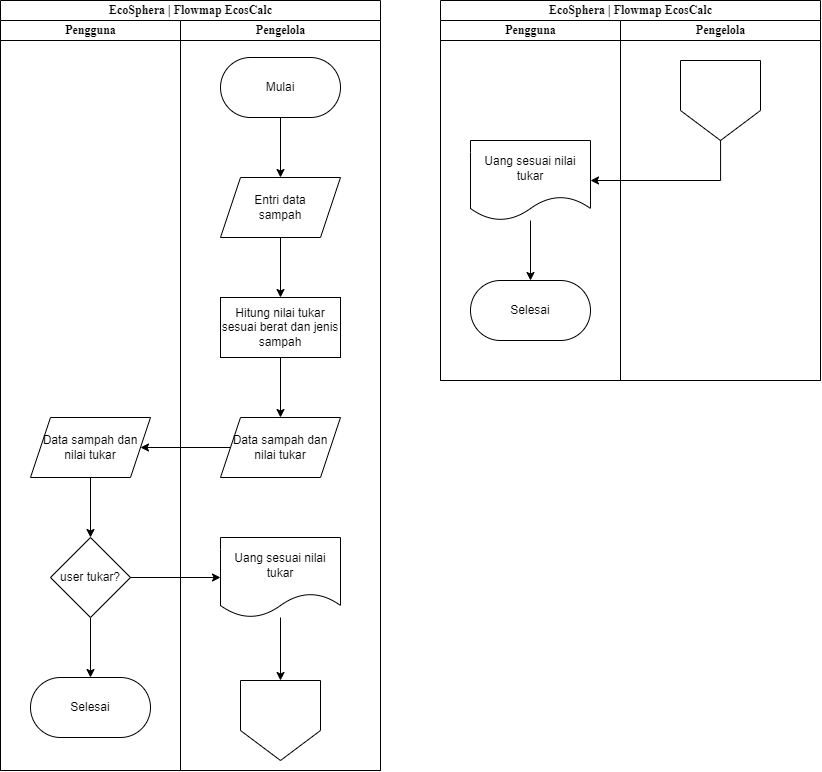

The diagram above was exported from draw.io. Its source (the exported page's mxGraphModel, read from the mxfile embedded in the PNG):
<mxGraphModel dx="1335" dy="838" grid="1" gridSize="10" guides="1" tooltips="1" connect="1" arrows="1" fold="1" page="1" pageScale="1" pageWidth="1654" pageHeight="1169" background="none" math="0" shadow="0">
  <root>
    <mxCell id="0" />
    <mxCell id="1" parent="0" />
    <mxCell id="MPbrn-YhLyrJZRtlpMx9-68" value="&lt;font style=&quot;font-size: 12px;&quot;&gt;EcoSphera | Flowmap EcosCalc&lt;/font&gt;" style="swimlane;html=1;childLayout=stackLayout;startSize=20;rounded=0;shadow=0;labelBackgroundColor=none;strokeWidth=1;fontFamily=Times New Roman;fontSize=8;align=center;" vertex="1" parent="1">
      <mxGeometry x="600" y="40" width="380" height="770" as="geometry" />
    </mxCell>
    <mxCell id="MPbrn-YhLyrJZRtlpMx9-69" value="Pengguna" style="swimlane;html=1;startSize=20;fontFamily=Times New Roman;" vertex="1" parent="MPbrn-YhLyrJZRtlpMx9-68">
      <mxGeometry y="20" width="180" height="750" as="geometry" />
    </mxCell>
    <mxCell id="MPbrn-YhLyrJZRtlpMx9-70" style="edgeStyle=orthogonalEdgeStyle;rounded=0;orthogonalLoop=1;jettySize=auto;html=1;entryX=0.5;entryY=0;entryDx=0;entryDy=0;" edge="1" parent="MPbrn-YhLyrJZRtlpMx9-69" source="MPbrn-YhLyrJZRtlpMx9-71" target="MPbrn-YhLyrJZRtlpMx9-73">
      <mxGeometry relative="1" as="geometry" />
    </mxCell>
    <mxCell id="MPbrn-YhLyrJZRtlpMx9-71" value="Data sampah dan nilai tukar" style="shape=parallelogram;perimeter=parallelogramPerimeter;whiteSpace=wrap;html=1;fixedSize=1;" vertex="1" parent="MPbrn-YhLyrJZRtlpMx9-69">
      <mxGeometry x="30" y="397" width="120" height="60" as="geometry" />
    </mxCell>
    <mxCell id="MPbrn-YhLyrJZRtlpMx9-72" style="edgeStyle=orthogonalEdgeStyle;rounded=0;orthogonalLoop=1;jettySize=auto;html=1;entryX=0.5;entryY=0;entryDx=0;entryDy=0;" edge="1" parent="MPbrn-YhLyrJZRtlpMx9-69" source="MPbrn-YhLyrJZRtlpMx9-73" target="MPbrn-YhLyrJZRtlpMx9-74">
      <mxGeometry relative="1" as="geometry" />
    </mxCell>
    <mxCell id="MPbrn-YhLyrJZRtlpMx9-73" value="user tukar?" style="rhombus;whiteSpace=wrap;html=1;" vertex="1" parent="MPbrn-YhLyrJZRtlpMx9-69">
      <mxGeometry x="50" y="517" width="80" height="80" as="geometry" />
    </mxCell>
    <mxCell id="MPbrn-YhLyrJZRtlpMx9-74" value="Selesai" style="rounded=1;whiteSpace=wrap;html=1;arcSize=50;" vertex="1" parent="MPbrn-YhLyrJZRtlpMx9-69">
      <mxGeometry x="30" y="657" width="120" height="60" as="geometry" />
    </mxCell>
    <mxCell id="MPbrn-YhLyrJZRtlpMx9-78" value="Pengelola" style="swimlane;html=1;startSize=20;fontFamily=Times New Roman;" vertex="1" parent="MPbrn-YhLyrJZRtlpMx9-68">
      <mxGeometry x="180" y="20" width="200" height="750" as="geometry" />
    </mxCell>
    <mxCell id="MPbrn-YhLyrJZRtlpMx9-79" style="edgeStyle=orthogonalEdgeStyle;rounded=0;orthogonalLoop=1;jettySize=auto;html=1;entryX=0.5;entryY=0;entryDx=0;entryDy=0;" edge="1" parent="MPbrn-YhLyrJZRtlpMx9-78" source="MPbrn-YhLyrJZRtlpMx9-80" target="MPbrn-YhLyrJZRtlpMx9-82">
      <mxGeometry relative="1" as="geometry" />
    </mxCell>
    <mxCell id="MPbrn-YhLyrJZRtlpMx9-80" value="Mulai" style="rounded=1;whiteSpace=wrap;html=1;arcSize=50;" vertex="1" parent="MPbrn-YhLyrJZRtlpMx9-78">
      <mxGeometry x="40" y="37" width="120" height="60" as="geometry" />
    </mxCell>
    <mxCell id="MPbrn-YhLyrJZRtlpMx9-81" style="edgeStyle=orthogonalEdgeStyle;rounded=0;orthogonalLoop=1;jettySize=auto;html=1;entryX=0.5;entryY=0;entryDx=0;entryDy=0;" edge="1" parent="MPbrn-YhLyrJZRtlpMx9-78" source="MPbrn-YhLyrJZRtlpMx9-82" target="MPbrn-YhLyrJZRtlpMx9-84">
      <mxGeometry relative="1" as="geometry" />
    </mxCell>
    <mxCell id="MPbrn-YhLyrJZRtlpMx9-82" value="Entri data&lt;br&gt;sampah" style="shape=parallelogram;perimeter=parallelogramPerimeter;whiteSpace=wrap;html=1;fixedSize=1;" vertex="1" parent="MPbrn-YhLyrJZRtlpMx9-78">
      <mxGeometry x="40" y="157" width="120" height="60" as="geometry" />
    </mxCell>
    <mxCell id="MPbrn-YhLyrJZRtlpMx9-83" style="edgeStyle=orthogonalEdgeStyle;rounded=0;orthogonalLoop=1;jettySize=auto;html=1;entryX=0.5;entryY=0;entryDx=0;entryDy=0;" edge="1" parent="MPbrn-YhLyrJZRtlpMx9-78" source="MPbrn-YhLyrJZRtlpMx9-84" target="MPbrn-YhLyrJZRtlpMx9-85">
      <mxGeometry relative="1" as="geometry" />
    </mxCell>
    <mxCell id="MPbrn-YhLyrJZRtlpMx9-84" value="Hitung nilai tukar sesuai berat dan jenis sampah" style="rounded=0;whiteSpace=wrap;html=1;" vertex="1" parent="MPbrn-YhLyrJZRtlpMx9-78">
      <mxGeometry x="40" y="277" width="120" height="60" as="geometry" />
    </mxCell>
    <mxCell id="MPbrn-YhLyrJZRtlpMx9-85" value="Data sampah dan nilai tukar" style="shape=parallelogram;perimeter=parallelogramPerimeter;whiteSpace=wrap;html=1;fixedSize=1;" vertex="1" parent="MPbrn-YhLyrJZRtlpMx9-78">
      <mxGeometry x="40" y="397" width="120" height="60" as="geometry" />
    </mxCell>
    <mxCell id="MPbrn-YhLyrJZRtlpMx9-91" style="edgeStyle=orthogonalEdgeStyle;rounded=0;orthogonalLoop=1;jettySize=auto;html=1;entryX=0.5;entryY=0;entryDx=0;entryDy=0;" edge="1" parent="MPbrn-YhLyrJZRtlpMx9-78" source="MPbrn-YhLyrJZRtlpMx9-86" target="MPbrn-YhLyrJZRtlpMx9-90">
      <mxGeometry relative="1" as="geometry" />
    </mxCell>
    <mxCell id="MPbrn-YhLyrJZRtlpMx9-86" value="Uang sesuai nilai tukar" style="shape=document;whiteSpace=wrap;html=1;boundedLbl=1;" vertex="1" parent="MPbrn-YhLyrJZRtlpMx9-78">
      <mxGeometry x="40" y="517" width="120" height="80" as="geometry" />
    </mxCell>
    <mxCell id="MPbrn-YhLyrJZRtlpMx9-90" value="" style="shape=offPageConnector;whiteSpace=wrap;html=1;" vertex="1" parent="MPbrn-YhLyrJZRtlpMx9-78">
      <mxGeometry x="60" y="660" width="80" height="80" as="geometry" />
    </mxCell>
    <mxCell id="MPbrn-YhLyrJZRtlpMx9-87" style="edgeStyle=orthogonalEdgeStyle;rounded=0;orthogonalLoop=1;jettySize=auto;html=1;entryX=1;entryY=0.5;entryDx=0;entryDy=0;" edge="1" parent="MPbrn-YhLyrJZRtlpMx9-68" source="MPbrn-YhLyrJZRtlpMx9-85" target="MPbrn-YhLyrJZRtlpMx9-71">
      <mxGeometry relative="1" as="geometry" />
    </mxCell>
    <mxCell id="MPbrn-YhLyrJZRtlpMx9-88" style="edgeStyle=orthogonalEdgeStyle;rounded=0;orthogonalLoop=1;jettySize=auto;html=1;entryX=0;entryY=0.5;entryDx=0;entryDy=0;" edge="1" parent="MPbrn-YhLyrJZRtlpMx9-68" source="MPbrn-YhLyrJZRtlpMx9-73" target="MPbrn-YhLyrJZRtlpMx9-86">
      <mxGeometry relative="1" as="geometry" />
    </mxCell>
    <mxCell id="MPbrn-YhLyrJZRtlpMx9-92" value="&lt;font style=&quot;font-size: 12px;&quot;&gt;EcoSphera | Flowmap EcosCalc&lt;/font&gt;" style="swimlane;html=1;childLayout=stackLayout;startSize=20;rounded=0;shadow=0;labelBackgroundColor=none;strokeWidth=1;fontFamily=Times New Roman;fontSize=8;align=center;" vertex="1" parent="1">
      <mxGeometry x="1040" y="40" width="380" height="380" as="geometry" />
    </mxCell>
    <mxCell id="MPbrn-YhLyrJZRtlpMx9-93" value="Pengguna" style="swimlane;html=1;startSize=20;fontFamily=Times New Roman;" vertex="1" parent="MPbrn-YhLyrJZRtlpMx9-92">
      <mxGeometry y="20" width="180" height="360" as="geometry" />
    </mxCell>
    <mxCell id="MPbrn-YhLyrJZRtlpMx9-99" style="edgeStyle=orthogonalEdgeStyle;rounded=0;orthogonalLoop=1;jettySize=auto;html=1;entryX=0.5;entryY=0;entryDx=0;entryDy=0;" edge="1" parent="MPbrn-YhLyrJZRtlpMx9-93" source="MPbrn-YhLyrJZRtlpMx9-100" target="MPbrn-YhLyrJZRtlpMx9-101">
      <mxGeometry relative="1" as="geometry" />
    </mxCell>
    <mxCell id="MPbrn-YhLyrJZRtlpMx9-100" value="Uang sesuai nilai tukar" style="shape=document;whiteSpace=wrap;html=1;boundedLbl=1;" vertex="1" parent="MPbrn-YhLyrJZRtlpMx9-93">
      <mxGeometry x="30" y="120" width="120" height="80" as="geometry" />
    </mxCell>
    <mxCell id="MPbrn-YhLyrJZRtlpMx9-101" value="Selesai" style="rounded=1;whiteSpace=wrap;html=1;arcSize=50;" vertex="1" parent="MPbrn-YhLyrJZRtlpMx9-93">
      <mxGeometry x="30" y="260" width="120" height="60" as="geometry" />
    </mxCell>
    <mxCell id="MPbrn-YhLyrJZRtlpMx9-102" value="Pengelola" style="swimlane;html=1;startSize=20;fontFamily=Times New Roman;" vertex="1" parent="MPbrn-YhLyrJZRtlpMx9-92">
      <mxGeometry x="180" y="20" width="200" height="360" as="geometry" />
    </mxCell>
    <mxCell id="MPbrn-YhLyrJZRtlpMx9-114" value="" style="shape=offPageConnector;whiteSpace=wrap;html=1;" vertex="1" parent="MPbrn-YhLyrJZRtlpMx9-102">
      <mxGeometry x="60" y="40" width="80" height="80" as="geometry" />
    </mxCell>
    <mxCell id="MPbrn-YhLyrJZRtlpMx9-115" style="edgeStyle=orthogonalEdgeStyle;rounded=0;orthogonalLoop=1;jettySize=auto;html=1;entryX=1;entryY=0.5;entryDx=0;entryDy=0;" edge="1" parent="MPbrn-YhLyrJZRtlpMx9-92" source="MPbrn-YhLyrJZRtlpMx9-114" target="MPbrn-YhLyrJZRtlpMx9-100">
      <mxGeometry relative="1" as="geometry">
        <Array as="points">
          <mxPoint x="280" y="180" />
        </Array>
      </mxGeometry>
    </mxCell>
  </root>
</mxGraphModel>